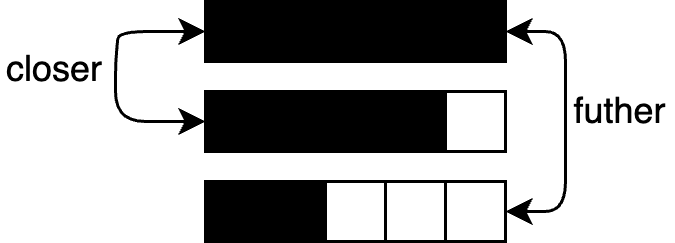

The diagram above was exported from draw.io. Its source (the exported page's mxGraphModel, read from the mxfile embedded in the PNG):
<mxGraphModel dx="349" dy="587" grid="0" gridSize="10" guides="1" tooltips="1" connect="1" arrows="1" fold="1" page="1" pageScale="1" pageWidth="850" pageHeight="1100" math="0" shadow="0">
  <root>
    <mxCell id="0" />
    <mxCell id="1" parent="0" />
    <mxCell id="2" value="" style="whiteSpace=wrap;html=1;aspect=fixed;strokeColor=#000000;fillColor=#000000;" vertex="1" parent="1">
      <mxGeometry x="110" y="40" width="20" height="20" as="geometry" />
    </mxCell>
    <mxCell id="3" value="" style="whiteSpace=wrap;html=1;aspect=fixed;strokeColor=#000000;fillColor=#000000;" vertex="1" parent="1">
      <mxGeometry x="150" y="40" width="20" height="20" as="geometry" />
    </mxCell>
    <mxCell id="4" value="" style="whiteSpace=wrap;html=1;aspect=fixed;strokeColor=#000000;fillColor=#000000;" vertex="1" parent="1">
      <mxGeometry x="170" y="40" width="20" height="20" as="geometry" />
    </mxCell>
    <mxCell id="5" value="" style="whiteSpace=wrap;html=1;aspect=fixed;strokeColor=#000000;fillColor=#000000;" vertex="1" parent="1">
      <mxGeometry x="130" y="40" width="20" height="20" as="geometry" />
    </mxCell>
    <mxCell id="6" value="" style="whiteSpace=wrap;html=1;aspect=fixed;strokeColor=#000000;fillColor=#000000;" vertex="1" parent="1">
      <mxGeometry x="190" y="40" width="20" height="20" as="geometry" />
    </mxCell>
    <mxCell id="7" value="" style="whiteSpace=wrap;html=1;aspect=fixed;strokeColor=#000000;fillColor=#000000;" vertex="1" parent="1">
      <mxGeometry x="110" y="70" width="20" height="20" as="geometry" />
    </mxCell>
    <mxCell id="8" value="" style="whiteSpace=wrap;html=1;aspect=fixed;strokeColor=#000000;fillColor=#000000;" vertex="1" parent="1">
      <mxGeometry x="130" y="70" width="20" height="20" as="geometry" />
    </mxCell>
    <mxCell id="9" value="" style="whiteSpace=wrap;html=1;aspect=fixed;strokeColor=#000000;fillColor=#000000;" vertex="1" parent="1">
      <mxGeometry x="150" y="70" width="20" height="20" as="geometry" />
    </mxCell>
    <mxCell id="10" value="" style="whiteSpace=wrap;html=1;aspect=fixed;strokeColor=#000000;fillColor=#000000;" vertex="1" parent="1">
      <mxGeometry x="170" y="70" width="20" height="20" as="geometry" />
    </mxCell>
    <mxCell id="11" value="" style="whiteSpace=wrap;html=1;aspect=fixed;strokeColor=#000000;fillColor=#000000;" vertex="1" parent="1">
      <mxGeometry x="110" y="100" width="20" height="20" as="geometry" />
    </mxCell>
    <mxCell id="12" value="" style="whiteSpace=wrap;html=1;aspect=fixed;strokeColor=#000000;fillColor=#000000;" vertex="1" parent="1">
      <mxGeometry x="130" y="100" width="20" height="20" as="geometry" />
    </mxCell>
    <mxCell id="13" value="" style="whiteSpace=wrap;html=1;aspect=fixed;strokeColor=#000000;fillColor=#FFFFFF;" vertex="1" parent="1">
      <mxGeometry x="150" y="100" width="20" height="20" as="geometry" />
    </mxCell>
    <mxCell id="14" value="" style="whiteSpace=wrap;html=1;aspect=fixed;strokeColor=#000000;fillColor=#FFFFFF;" vertex="1" parent="1">
      <mxGeometry x="170" y="100" width="20" height="20" as="geometry" />
    </mxCell>
    <mxCell id="15" value="" style="whiteSpace=wrap;html=1;aspect=fixed;strokeColor=#000000;fillColor=#FFFFFF;" vertex="1" parent="1">
      <mxGeometry x="190" y="100" width="20" height="20" as="geometry" />
    </mxCell>
    <mxCell id="16" value="" style="whiteSpace=wrap;html=1;aspect=fixed;strokeColor=#000000;fillColor=#FFFFFF;" vertex="1" parent="1">
      <mxGeometry x="190" y="70" width="20" height="20" as="geometry" />
    </mxCell>
    <mxCell id="17" value="" style="endArrow=classic;startArrow=classic;html=1;entryX=1;entryY=0.5;entryDx=0;entryDy=0;exitX=1;exitY=0.5;exitDx=0;exitDy=0;" edge="1" parent="1" source="15" target="6">
      <mxGeometry width="50" height="50" relative="1" as="geometry">
        <mxPoint x="250" y="130" as="sourcePoint" />
        <mxPoint x="300" y="80" as="targetPoint" />
        <Array as="points">
          <mxPoint x="230" y="110" />
          <mxPoint x="230" y="80" />
          <mxPoint x="230" y="50" />
        </Array>
      </mxGeometry>
    </mxCell>
    <mxCell id="19" value="" style="endArrow=classic;startArrow=classic;html=1;entryX=0;entryY=0.5;entryDx=0;entryDy=0;exitX=0;exitY=0.5;exitDx=0;exitDy=0;" edge="1" parent="1" source="7" target="2">
      <mxGeometry width="50" height="50" relative="1" as="geometry">
        <mxPoint x="40" y="120" as="sourcePoint" />
        <mxPoint x="90" y="70" as="targetPoint" />
        <Array as="points">
          <mxPoint x="80" y="80" />
          <mxPoint x="80" y="60" />
          <mxPoint x="81" y="50" />
        </Array>
      </mxGeometry>
    </mxCell>
    <mxCell id="20" value="closer" style="rounded=0;whiteSpace=wrap;html=1;strokeColor=none;fillColor=#FFFFFF;" vertex="1" parent="1">
      <mxGeometry x="42" y="54" width="36" height="17.14" as="geometry" />
    </mxCell>
    <mxCell id="21" value="futher" style="rounded=0;whiteSpace=wrap;html=1;strokeColor=none;fillColor=#FFFFFF;" vertex="1" parent="1">
      <mxGeometry x="231" y="70" width="35" height="14" as="geometry" />
    </mxCell>
  </root>
</mxGraphModel>